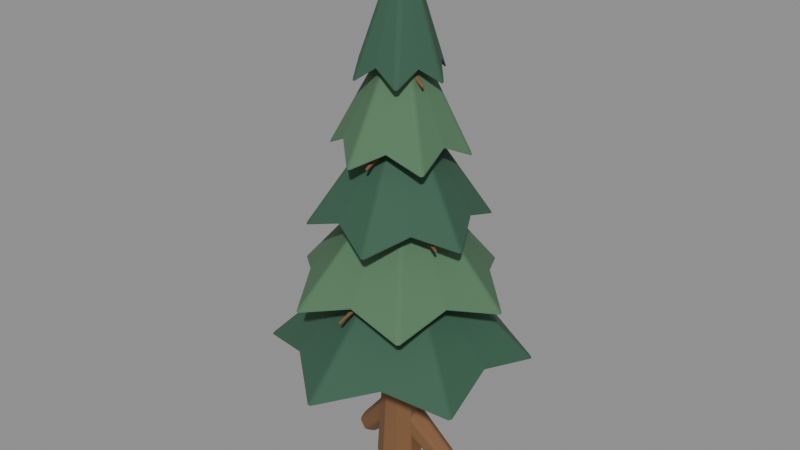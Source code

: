 # Source: pine_tree_sculpt.blend  (saved by Blender 5.2.44; exported with 4.5.12 LTS)
import bpy
from mathutils import Matrix  # noqa: F401  (used for matrix-valued properties, if any)

bpy.ops.wm.read_factory_settings(use_empty=True)
scene = bpy.context.scene
scene.name = 'Fort_World_pine_tree.001'

# ---- materials (node trees are filled in below, after node groups)
mat_fortart2_wood_006 = bpy.data.materials.new('FortArt2_wood.006')
mat_fortart2_wood_006.diffuse_color = (0.2159, 0.1046, 0.04374, 1.0)
mat_fortart2_pine_001 = bpy.data.materials.new('FortArt2_pine.001')
mat_fortart2_pine_001.diffuse_color = (0.03955, 0.1119, 0.06663, 1.0)
mat_fortart2_pine_light_001 = bpy.data.materials.new('FortArt2_pine_light.001')
mat_fortart2_pine_light_001.diffuse_color = (0.0865, 0.1878, 0.0999, 1.0)

# ---- material node trees
mat_fortart2_wood_006.use_nodes = True; mat_fortart2_wood_006.node_tree.nodes.clear()
_N = mat_fortart2_wood_006.node_tree.nodes; _L = mat_fortart2_wood_006.node_tree.links
n0 = _N.new('ShaderNodeBsdfPrincipled'); n0.name = 'Principled BSDF'; n0.location = (-200, 100)
n0.inputs[0].default_value = (0.2159, 0.1046, 0.04374, 1.0)
n0.inputs[1].default_value = 0.08
n0.inputs[2].default_value = 0.86
n0.inputs[10].default_value = 0.005
n1 = _N.new('ShaderNodeOutputMaterial'); n1.name = 'Material Output'; n1.location = (200, 100)
_L.new(n0.outputs[0], n1.inputs[0])
n1.is_active_output = True
mat_fortart2_pine_001.use_nodes = True; mat_fortart2_pine_001.node_tree.nodes.clear()
_N = mat_fortart2_pine_001.node_tree.nodes; _L = mat_fortart2_pine_001.node_tree.links
n0 = _N.new('ShaderNodeBsdfPrincipled'); n0.name = 'Principled BSDF'; n0.location = (-200, 100)
n0.inputs[0].default_value = (0.03955, 0.1119, 0.06663, 1.0)
n0.inputs[1].default_value = 0.08
n0.inputs[2].default_value = 0.86
n0.inputs[10].default_value = 0.005
n1 = _N.new('ShaderNodeOutputMaterial'); n1.name = 'Material Output'; n1.location = (200, 100)
_L.new(n0.outputs[0], n1.inputs[0])
n1.is_active_output = True
mat_fortart2_pine_light_001.use_nodes = True; mat_fortart2_pine_light_001.node_tree.nodes.clear()
_N = mat_fortart2_pine_light_001.node_tree.nodes; _L = mat_fortart2_pine_light_001.node_tree.links
n0 = _N.new('ShaderNodeBsdfPrincipled'); n0.name = 'Principled BSDF'; n0.location = (-200, 100)
n0.inputs[0].default_value = (0.0865, 0.1878, 0.0999, 1.0)
n0.inputs[1].default_value = 0.08
n0.inputs[2].default_value = 0.86
n0.inputs[10].default_value = 0.005
n1 = _N.new('ShaderNodeOutputMaterial'); n1.name = 'Material Output'; n1.location = (200, 100)
_L.new(n0.outputs[0], n1.inputs[0])
n1.is_active_output = True

# ---- meshes
me_cone_540 = bpy.data.meshes.new('Cone.540')
me_cone_540.from_pydata([(0.0, 0.23, -2.25), (0.0, 0.025, 2.25), (0.1478, 0.1762, -2.25), (0.01607, 0.01915, 2.25), (0.2265, 0.03994, -2.25), (0.02462, 0.004341, 2.25), (0.1992, -0.115, -2.25), (0.02165, -0.0125, 2.25), (0.07866, -0.2161, -2.25), (0.008551, -0.02349, 2.25), (-0.07866, -0.2161, -2.25), (-0.008551, -0.02349, 2.25), (-0.1992, -0.115, -2.25), (-0.02165, -0.0125, 2.25), (-0.2265, 0.03994, -2.25), (-0.02462, 0.004341, 2.25), (-0.1478, 0.1762, -2.25), (-0.01607, 0.01915, 2.25)], [], [(0, 1, 3, 2), (2, 3, 5, 4), (4, 5, 7, 6), (6, 7, 9, 8), (8, 9, 11, 10), (10, 11, 13, 12), (12, 13, 15, 14), (3, 1, 17, 15, 13, 11, 9, 7, 5), (14, 15, 17, 16), (16, 17, 1, 0), (0, 2, 4, 6, 8, 10, 12, 14, 16)])
_uv = me_cone_540.uv_layers.new(name='UVMap')
_uv.uv.foreach_set('vector', [1.0, 0.5, 1.0, 1.0, 0.8889, 1.0, 0.8889, 0.5, 0.8889, 0.5, 0.8889, 1.0, 0.7778, 1.0, 0.7778, 0.5, 0.7778, 0.5, 0.7778, 1.0, 0.6667, 1.0, 0.6667, 0.5, 0.6667, 0.5, 0.6667, 1.0, 0.5556, 1.0, 0.5556, 0.5, 0.5556, 0.5, 0.5556, 1.0, 0.4444, 1.0, 0.4444, 0.5, 0.4444, 0.5, 0.4444, 1.0, 0.3333, 1.0, 0.3333, 0.5, 0.3333, 0.5, 0.3333, 1.0, 0.2222, 1.0, 0.2222, 0.5, 0.4043, 0.4339, 0.25, 0.49, 0.09573, 0.4339, 0.01365, 0.2917, 0.04215, 0.13, 0.1679, 0.02447, 0.3321, 0.02447, 0.4578, 0.13, 0.4864, 0.2917, 0.2222, 0.5, 0.2222, 1.0, 0.1111, 1.0, 0.1111, 0.5, 0.1111, 0.5, 0.1111, 1.0, 4.47e-08, 1.0, 4.47e-08, 0.5, 0.75, 0.49, 0.9043, 0.4339, 0.9864, 0.2917, 0.9578, 0.13, 0.8321, 0.02447, 0.6679, 0.02447, 0.5422, 0.13, 0.5136, 0.2917, 0.5957, 0.4339])
me_cone_540.materials.append(mat_fortart2_wood_006)
me_cone_540.update()
me_cone_541 = bpy.data.meshes.new('Cone.541')
me_cone_541.from_pydata([(0.0, 0.12, -0.3912), (0.0, 0.16, 0.3912), (0.1039, 0.06, -0.3912), (0.1386, 0.08, 0.3912), (0.1039, -0.06, -0.3912), (0.1386, -0.08, 0.3912), (0.0, -0.12, -0.3912), (0.0, -0.16, 0.3912), (-0.1039, -0.06, -0.3912), (-0.1386, -0.08, 0.3912), (-0.1039, 0.06, -0.3912), (-0.1386, 0.08, 0.3912)], [], [(0, 1, 3, 2), (2, 3, 5, 4), (4, 5, 7, 6), (6, 7, 9, 8), (3, 1, 11, 9, 7, 5), (8, 9, 11, 10), (10, 11, 1, 0), (0, 2, 4, 6, 8, 10)])
_uv = me_cone_541.uv_layers.new(name='UVMap')
_uv.uv.foreach_set('vector', [1.0, 0.5, 1.0, 1.0, 0.8333, 1.0, 0.8333, 0.5, 0.8333, 0.5, 0.8333, 1.0, 0.6667, 1.0, 0.6667, 0.5, 0.6667, 0.5, 0.6667, 1.0, 0.5, 1.0, 0.5, 0.5, 0.5, 0.5, 0.5, 1.0, 0.3333, 1.0, 0.3333, 0.5, 0.4578, 0.37, 0.25, 0.49, 0.04215, 0.37, 0.04215, 0.13, 0.25, 0.01, 0.4578, 0.13, 0.3333, 0.5, 0.3333, 1.0, 0.1667, 1.0, 0.1667, 0.5, 0.1667, 0.5, 0.1667, 1.0, -8.941e-08, 1.0, -8.941e-08, 0.5, 0.75, 0.49, 0.9578, 0.37, 0.9578, 0.13, 0.75, 0.01, 0.5422, 0.13, 0.5422, 0.37])
me_cone_541.materials.append(mat_fortart2_wood_006)
me_cone_541.update()
me_cone_542 = bpy.data.meshes.new('Cone.542')
me_cone_542.from_pydata([(0.0, 0.12, -0.3912), (0.0, 0.16, 0.3912), (0.1039, 0.06, -0.3912), (0.1386, 0.08, 0.3912), (0.1039, -0.06, -0.3912), (0.1386, -0.08, 0.3912), (0.0, -0.12, -0.3912), (0.0, -0.16, 0.3912), (-0.1039, -0.06, -0.3912), (-0.1386, -0.08, 0.3912), (-0.1039, 0.06, -0.3912), (-0.1386, 0.08, 0.3912)], [], [(0, 1, 3, 2), (2, 3, 5, 4), (4, 5, 7, 6), (6, 7, 9, 8), (3, 1, 11, 9, 7, 5), (8, 9, 11, 10), (10, 11, 1, 0), (0, 2, 4, 6, 8, 10)])
_uv = me_cone_542.uv_layers.new(name='UVMap')
_uv.uv.foreach_set('vector', [1.0, 0.5, 1.0, 1.0, 0.8333, 1.0, 0.8333, 0.5, 0.8333, 0.5, 0.8333, 1.0, 0.6667, 1.0, 0.6667, 0.5, 0.6667, 0.5, 0.6667, 1.0, 0.5, 1.0, 0.5, 0.5, 0.5, 0.5, 0.5, 1.0, 0.3333, 1.0, 0.3333, 0.5, 0.4578, 0.37, 0.25, 0.49, 0.04215, 0.37, 0.04215, 0.13, 0.25, 0.01, 0.4578, 0.13, 0.3333, 0.5, 0.3333, 1.0, 0.1667, 1.0, 0.1667, 0.5, 0.1667, 0.5, 0.1667, 1.0, -8.941e-08, 1.0, -8.941e-08, 0.5, 0.75, 0.49, 0.9578, 0.37, 0.9578, 0.13, 0.75, 0.01, 0.5422, 0.13, 0.5422, 0.37])
me_cone_542.materials.append(mat_fortart2_wood_006)
me_cone_542.update()
me_needlebough_015 = bpy.data.meshes.new('NeedleBough.015')
me_needlebough_015.from_pydata([(0.0, 1.3, 1.25), (0.507, 0.8781, 1.41), (1.126, 0.65, 1.25), (1.014, 6.209e-17, 1.41), (1.126, -0.65, 1.25), (0.507, -0.8781, 1.41), (1.592e-16, -1.3, 1.25), (-0.507, -0.8781, 1.41), (-1.126, -0.65, 1.25), (-1.014, -1.863e-16, 1.41), (-1.126, 0.65, 1.25), (-0.507, 0.8781, 1.41), (0.04, 0.0, 2.55)], [], [(12, 1, 0), (12, 2, 1), (12, 3, 2), (12, 4, 3), (12, 5, 4), (12, 6, 5), (12, 7, 6), (12, 8, 7), (12, 9, 8), (12, 10, 9), (12, 11, 10), (12, 0, 11), (0, 1, 2, 3, 4, 5, 6, 7, 8, 9, 10, 11)])
me_needlebough_015.materials.append(mat_fortart2_pine_001)
me_needlebough_015.update()
me_cone_543 = bpy.data.meshes.new('Cone.543')
me_cone_543.from_pydata([(0.0, 0.055, -0.5405), (0.0, 0.015, 0.5405), (0.05231, 0.017, -0.5405), (0.01427, 0.004635, 0.5405), (0.03233, -0.0445, -0.5405), (0.008817, -0.01214, 0.5405), (-0.03233, -0.0445, -0.5405), (-0.008817, -0.01214, 0.5405), (-0.05231, 0.017, -0.5405), (-0.01427, 0.004635, 0.5405)], [], [(0, 1, 3, 2), (2, 3, 5, 4), (4, 5, 7, 6), (3, 1, 9, 7, 5), (6, 7, 9, 8), (8, 9, 1, 0), (0, 2, 4, 6, 8)])
_uv = me_cone_543.uv_layers.new(name='UVMap')
_uv.uv.foreach_set('vector', [1.0, 0.5, 1.0, 1.0, 0.8, 1.0, 0.8, 0.5, 0.8, 0.5, 0.8, 1.0, 0.6, 1.0, 0.6, 0.5, 0.6, 0.5, 0.6, 1.0, 0.4, 1.0, 0.4, 0.5, 0.4783, 0.3242, 0.25, 0.49, 0.02175, 0.3242, 0.1089, 0.05584, 0.3911, 0.05584, 0.4, 0.5, 0.4, 1.0, 0.2, 1.0, 0.2, 0.5, 0.2, 0.5, 0.2, 1.0, 2.98e-08, 1.0, 2.98e-08, 0.5, 0.75, 0.49, 0.9783, 0.3242, 0.8911, 0.05584, 0.6089, 0.05584, 0.5217, 0.3242])
me_cone_543.materials.append(mat_fortart2_wood_006)
me_cone_543.update()
me_cone_544 = bpy.data.meshes.new('Cone.544')
me_cone_544.from_pydata([(0.0, 0.055, -0.5405), (0.0, 0.015, 0.5405), (0.05231, 0.017, -0.5405), (0.01427, 0.004635, 0.5405), (0.03233, -0.0445, -0.5405), (0.008817, -0.01214, 0.5405), (-0.03233, -0.0445, -0.5405), (-0.008817, -0.01214, 0.5405), (-0.05231, 0.017, -0.5405), (-0.01427, 0.004635, 0.5405)], [], [(0, 1, 3, 2), (2, 3, 5, 4), (4, 5, 7, 6), (3, 1, 9, 7, 5), (6, 7, 9, 8), (8, 9, 1, 0), (0, 2, 4, 6, 8)])
_uv = me_cone_544.uv_layers.new(name='UVMap')
_uv.uv.foreach_set('vector', [1.0, 0.5, 1.0, 1.0, 0.8, 1.0, 0.8, 0.5, 0.8, 0.5, 0.8, 1.0, 0.6, 1.0, 0.6, 0.5, 0.6, 0.5, 0.6, 1.0, 0.4, 1.0, 0.4, 0.5, 0.4783, 0.3242, 0.25, 0.49, 0.02175, 0.3242, 0.1089, 0.05584, 0.3911, 0.05584, 0.4, 0.5, 0.4, 1.0, 0.2, 1.0, 0.2, 0.5, 0.2, 0.5, 0.2, 1.0, 2.98e-08, 1.0, 2.98e-08, 0.5, 0.75, 0.49, 0.9783, 0.3242, 0.8911, 0.05584, 0.6089, 0.05584, 0.5217, 0.3242])
me_cone_544.materials.append(mat_fortart2_wood_006)
me_cone_544.update()
me_cone_545 = bpy.data.meshes.new('Cone.545')
me_cone_545.from_pydata([(0.0, 0.055, -0.5405), (0.0, 0.015, 0.5405), (0.05231, 0.017, -0.5405), (0.01427, 0.004635, 0.5405), (0.03233, -0.0445, -0.5405), (0.008817, -0.01214, 0.5405), (-0.03233, -0.0445, -0.5405), (-0.008817, -0.01214, 0.5405), (-0.05231, 0.017, -0.5405), (-0.01427, 0.004635, 0.5405)], [], [(0, 1, 3, 2), (2, 3, 5, 4), (4, 5, 7, 6), (3, 1, 9, 7, 5), (6, 7, 9, 8), (8, 9, 1, 0), (0, 2, 4, 6, 8)])
_uv = me_cone_545.uv_layers.new(name='UVMap')
_uv.uv.foreach_set('vector', [1.0, 0.5, 1.0, 1.0, 0.8, 1.0, 0.8, 0.5, 0.8, 0.5, 0.8, 1.0, 0.6, 1.0, 0.6, 0.5, 0.6, 0.5, 0.6, 1.0, 0.4, 1.0, 0.4, 0.5, 0.4783, 0.3242, 0.25, 0.49, 0.02175, 0.3242, 0.1089, 0.05584, 0.3911, 0.05584, 0.4, 0.5, 0.4, 1.0, 0.2, 1.0, 0.2, 0.5, 0.2, 0.5, 0.2, 1.0, 2.98e-08, 1.0, 2.98e-08, 0.5, 0.75, 0.49, 0.9783, 0.3242, 0.8911, 0.05584, 0.6089, 0.05584, 0.5217, 0.3242])
me_cone_545.materials.append(mat_fortart2_wood_006)
me_cone_545.update()
me_needlebough_016 = bpy.data.meshes.new('NeedleBough.016')
me_needlebough_016.from_pydata([(0.3942, 1.016, 1.94), (0.6626, 0.5327, 2.1), (1.077, 0.1668, 1.94), (0.7927, -0.3074, 2.1), (0.683, -0.8495, 1.94), (0.1301, -0.8402, 2.1), (-0.3942, -1.016, 1.94), (-0.6626, -0.5327, 2.1), (-1.077, -0.1668, 1.94), (-0.7927, 0.3074, 2.1), (-0.683, 0.8495, 1.94), (-0.1301, 0.8402, 2.1), (0.04, 0.0, 3.24)], [], [(12, 1, 0), (12, 2, 1), (12, 3, 2), (12, 4, 3), (12, 5, 4), (12, 6, 5), (12, 7, 6), (12, 8, 7), (12, 9, 8), (12, 10, 9), (12, 11, 10), (12, 0, 11), (0, 1, 2, 3, 4, 5, 6, 7, 8, 9, 10, 11)])
me_needlebough_016.materials.append(mat_fortart2_pine_light_001)
me_needlebough_016.update()
me_cone_546 = bpy.data.meshes.new('Cone.546')
me_cone_546.from_pydata([(0.0, 0.055, -0.4559), (0.0, 0.015, 0.4559), (0.05231, 0.017, -0.4559), (0.01427, 0.004635, 0.4559), (0.03233, -0.0445, -0.4559), (0.008817, -0.01214, 0.4559), (-0.03233, -0.0445, -0.4559), (-0.008817, -0.01214, 0.4559), (-0.05231, 0.017, -0.4559), (-0.01427, 0.004635, 0.4559)], [], [(0, 1, 3, 2), (2, 3, 5, 4), (4, 5, 7, 6), (3, 1, 9, 7, 5), (6, 7, 9, 8), (8, 9, 1, 0), (0, 2, 4, 6, 8)])
_uv = me_cone_546.uv_layers.new(name='UVMap')
_uv.uv.foreach_set('vector', [1.0, 0.5, 1.0, 1.0, 0.8, 1.0, 0.8, 0.5, 0.8, 0.5, 0.8, 1.0, 0.6, 1.0, 0.6, 0.5, 0.6, 0.5, 0.6, 1.0, 0.4, 1.0, 0.4, 0.5, 0.4783, 0.3242, 0.25, 0.49, 0.02175, 0.3242, 0.1089, 0.05584, 0.3911, 0.05584, 0.4, 0.5, 0.4, 1.0, 0.2, 1.0, 0.2, 0.5, 0.2, 0.5, 0.2, 1.0, 2.98e-08, 1.0, 2.98e-08, 0.5, 0.75, 0.49, 0.9783, 0.3242, 0.8911, 0.05584, 0.6089, 0.05584, 0.5217, 0.3242])
me_cone_546.materials.append(mat_fortart2_wood_006)
me_cone_546.update()
me_cone_547 = bpy.data.meshes.new('Cone.547')
me_cone_547.from_pydata([(0.0, 0.055, -0.4559), (0.0, 0.015, 0.4559), (0.05231, 0.017, -0.4559), (0.01427, 0.004635, 0.4559), (0.03233, -0.0445, -0.4559), (0.008817, -0.01214, 0.4559), (-0.03233, -0.0445, -0.4559), (-0.008817, -0.01214, 0.4559), (-0.05231, 0.017, -0.4559), (-0.01427, 0.004635, 0.4559)], [], [(0, 1, 3, 2), (2, 3, 5, 4), (4, 5, 7, 6), (3, 1, 9, 7, 5), (6, 7, 9, 8), (8, 9, 1, 0), (0, 2, 4, 6, 8)])
_uv = me_cone_547.uv_layers.new(name='UVMap')
_uv.uv.foreach_set('vector', [1.0, 0.5, 1.0, 1.0, 0.8, 1.0, 0.8, 0.5, 0.8, 0.5, 0.8, 1.0, 0.6, 1.0, 0.6, 0.5, 0.6, 0.5, 0.6, 1.0, 0.4, 1.0, 0.4, 0.5, 0.4783, 0.3242, 0.25, 0.49, 0.02175, 0.3242, 0.1089, 0.05584, 0.3911, 0.05584, 0.4, 0.5, 0.4, 1.0, 0.2, 1.0, 0.2, 0.5, 0.2, 0.5, 0.2, 1.0, 2.98e-08, 1.0, 2.98e-08, 0.5, 0.75, 0.49, 0.9783, 0.3242, 0.8911, 0.05584, 0.6089, 0.05584, 0.5217, 0.3242])
me_cone_547.materials.append(mat_fortart2_wood_006)
me_cone_547.update()
me_cone_548 = bpy.data.meshes.new('Cone.548')
me_cone_548.from_pydata([(0.0, 0.055, -0.4559), (0.0, 0.015, 0.4559), (0.05231, 0.017, -0.4559), (0.01427, 0.004635, 0.4559), (0.03233, -0.0445, -0.4559), (0.008817, -0.01214, 0.4559), (-0.03233, -0.0445, -0.4559), (-0.008817, -0.01214, 0.4559), (-0.05231, 0.017, -0.4559), (-0.01427, 0.004635, 0.4559)], [], [(0, 1, 3, 2), (2, 3, 5, 4), (4, 5, 7, 6), (3, 1, 9, 7, 5), (6, 7, 9, 8), (8, 9, 1, 0), (0, 2, 4, 6, 8)])
_uv = me_cone_548.uv_layers.new(name='UVMap')
_uv.uv.foreach_set('vector', [1.0, 0.5, 1.0, 1.0, 0.8, 1.0, 0.8, 0.5, 0.8, 0.5, 0.8, 1.0, 0.6, 1.0, 0.6, 0.5, 0.6, 0.5, 0.6, 1.0, 0.4, 1.0, 0.4, 0.5, 0.4783, 0.3242, 0.25, 0.49, 0.02175, 0.3242, 0.1089, 0.05584, 0.3911, 0.05584, 0.4, 0.5, 0.4, 1.0, 0.2, 1.0, 0.2, 0.5, 0.2, 0.5, 0.2, 1.0, 2.98e-08, 1.0, 2.98e-08, 0.5, 0.75, 0.49, 0.9783, 0.3242, 0.8911, 0.05584, 0.6089, 0.05584, 0.5217, 0.3242])
me_cone_548.materials.append(mat_fortart2_wood_006)
me_cone_548.update()
me_needlebough_017 = bpy.data.meshes.new('NeedleBough.017')
me_needlebough_017.from_pydata([(0.5934, 0.6499, 2.63), (0.6543, 0.2076, 2.79), (0.8595, -0.189, 2.63), (0.5069, -0.4628, 2.79), (0.2661, -0.8388, 2.63), (-0.1474, -0.6704, 2.79), (-0.5934, -0.6499, 2.63), (-0.6543, -0.2076, 2.79), (-0.8595, 0.189, 2.63), (-0.5069, 0.4628, 2.79), (-0.2661, 0.8388, 2.63), (0.1474, 0.6704, 2.79), (0.04, 0.0, 3.93)], [], [(12, 1, 0), (12, 2, 1), (12, 3, 2), (12, 4, 3), (12, 5, 4), (12, 6, 5), (12, 7, 6), (12, 8, 7), (12, 9, 8), (12, 10, 9), (12, 11, 10), (12, 0, 11), (0, 1, 2, 3, 4, 5, 6, 7, 8, 9, 10, 11)])
me_needlebough_017.materials.append(mat_fortart2_pine_001)
me_needlebough_017.update()
me_cone_549 = bpy.data.meshes.new('Cone.549')
me_cone_549.from_pydata([(0.0, 0.055, -0.3719), (0.0, 0.015, 0.3719), (0.05231, 0.017, -0.3719), (0.01427, 0.004635, 0.3719), (0.03233, -0.0445, -0.3719), (0.008817, -0.01214, 0.3719), (-0.03233, -0.0445, -0.3719), (-0.008817, -0.01214, 0.3719), (-0.05231, 0.017, -0.3719), (-0.01427, 0.004635, 0.3719)], [], [(0, 1, 3, 2), (2, 3, 5, 4), (4, 5, 7, 6), (3, 1, 9, 7, 5), (6, 7, 9, 8), (8, 9, 1, 0), (0, 2, 4, 6, 8)])
_uv = me_cone_549.uv_layers.new(name='UVMap')
_uv.uv.foreach_set('vector', [1.0, 0.5, 1.0, 1.0, 0.8, 1.0, 0.8, 0.5, 0.8, 0.5, 0.8, 1.0, 0.6, 1.0, 0.6, 0.5, 0.6, 0.5, 0.6, 1.0, 0.4, 1.0, 0.4, 0.5, 0.4783, 0.3242, 0.25, 0.49, 0.02175, 0.3242, 0.1089, 0.05584, 0.3911, 0.05584, 0.4, 0.5, 0.4, 1.0, 0.2, 1.0, 0.2, 0.5, 0.2, 0.5, 0.2, 1.0, 2.98e-08, 1.0, 2.98e-08, 0.5, 0.75, 0.49, 0.9783, 0.3242, 0.8911, 0.05584, 0.6089, 0.05584, 0.5217, 0.3242])
me_cone_549.materials.append(mat_fortart2_wood_006)
me_cone_549.update()
me_cone_550 = bpy.data.meshes.new('Cone.550')
me_cone_550.from_pydata([(0.0, 0.055, -0.3719), (0.0, 0.015, 0.3719), (0.05231, 0.017, -0.3719), (0.01427, 0.004635, 0.3719), (0.03233, -0.0445, -0.3719), (0.008817, -0.01214, 0.3719), (-0.03233, -0.0445, -0.3719), (-0.008817, -0.01214, 0.3719), (-0.05231, 0.017, -0.3719), (-0.01427, 0.004635, 0.3719)], [], [(0, 1, 3, 2), (2, 3, 5, 4), (4, 5, 7, 6), (3, 1, 9, 7, 5), (6, 7, 9, 8), (8, 9, 1, 0), (0, 2, 4, 6, 8)])
_uv = me_cone_550.uv_layers.new(name='UVMap')
_uv.uv.foreach_set('vector', [1.0, 0.5, 1.0, 1.0, 0.8, 1.0, 0.8, 0.5, 0.8, 0.5, 0.8, 1.0, 0.6, 1.0, 0.6, 0.5, 0.6, 0.5, 0.6, 1.0, 0.4, 1.0, 0.4, 0.5, 0.4783, 0.3242, 0.25, 0.49, 0.02175, 0.3242, 0.1089, 0.05584, 0.3911, 0.05584, 0.4, 0.5, 0.4, 1.0, 0.2, 1.0, 0.2, 0.5, 0.2, 0.5, 0.2, 1.0, 2.98e-08, 1.0, 2.98e-08, 0.5, 0.75, 0.49, 0.9783, 0.3242, 0.8911, 0.05584, 0.6089, 0.05584, 0.5217, 0.3242])
me_cone_550.materials.append(mat_fortart2_wood_006)
me_cone_550.update()
me_cone_551 = bpy.data.meshes.new('Cone.551')
me_cone_551.from_pydata([(0.0, 0.055, -0.3719), (0.0, 0.015, 0.3719), (0.05231, 0.017, -0.3719), (0.01427, 0.004635, 0.3719), (0.03233, -0.0445, -0.3719), (0.008817, -0.01214, 0.3719), (-0.03233, -0.0445, -0.3719), (-0.008817, -0.01214, 0.3719), (-0.05231, 0.017, -0.3719), (-0.01427, 0.004635, 0.3719)], [], [(0, 1, 3, 2), (2, 3, 5, 4), (4, 5, 7, 6), (3, 1, 9, 7, 5), (6, 7, 9, 8), (8, 9, 1, 0), (0, 2, 4, 6, 8)])
_uv = me_cone_551.uv_layers.new(name='UVMap')
_uv.uv.foreach_set('vector', [1.0, 0.5, 1.0, 1.0, 0.8, 1.0, 0.8, 0.5, 0.8, 0.5, 0.8, 1.0, 0.6, 1.0, 0.6, 0.5, 0.6, 0.5, 0.6, 1.0, 0.4, 1.0, 0.4, 0.5, 0.4783, 0.3242, 0.25, 0.49, 0.02175, 0.3242, 0.1089, 0.05584, 0.3911, 0.05584, 0.4, 0.5, 0.4, 1.0, 0.2, 1.0, 0.2, 0.5, 0.2, 0.5, 0.2, 1.0, 2.98e-08, 1.0, 2.98e-08, 0.5, 0.75, 0.49, 0.9783, 0.3242, 0.8911, 0.05584, 0.6089, 0.05584, 0.5217, 0.3242])
me_cone_551.materials.append(mat_fortart2_wood_006)
me_cone_551.update()
me_needlebough_018 = bpy.data.meshes.new('NeedleBough.018')
me_needlebough_018.from_pydata([(0.6001, 0.2979, 3.32), (0.5216, -0.0328, 3.48), (0.5581, -0.3708, 3.32), (0.2324, -0.4681, 3.48), (-0.04205, -0.6687, 3.32), (-0.2892, -0.4353, 3.48), (-0.6001, -0.2979, 3.32), (-0.5216, 0.0328, 3.48), (-0.5581, 0.3708, 3.32), (-0.2324, 0.4681, 3.48), (0.04205, 0.6687, 3.32), (0.2892, 0.4353, 3.48), (0.04, 0.0, 4.62)], [], [(12, 1, 0), (12, 2, 1), (12, 3, 2), (12, 4, 3), (12, 5, 4), (12, 6, 5), (12, 7, 6), (12, 8, 7), (12, 9, 8), (12, 10, 9), (12, 11, 10), (12, 0, 11), (0, 1, 2, 3, 4, 5, 6, 7, 8, 9, 10, 11)])
me_needlebough_018.materials.append(mat_fortart2_pine_light_001)
me_needlebough_018.update()
me_cone_552 = bpy.data.meshes.new('Cone.552')
me_cone_552.from_pydata([(0.0, 0.055, -0.2891), (0.0, 0.015, 0.2891), (0.05231, 0.017, -0.2891), (0.01427, 0.004635, 0.2891), (0.03233, -0.0445, -0.2891), (0.008817, -0.01214, 0.2891), (-0.03233, -0.0445, -0.2891), (-0.008817, -0.01214, 0.2891), (-0.05231, 0.017, -0.2891), (-0.01427, 0.004635, 0.2891)], [], [(0, 1, 3, 2), (2, 3, 5, 4), (4, 5, 7, 6), (3, 1, 9, 7, 5), (6, 7, 9, 8), (8, 9, 1, 0), (0, 2, 4, 6, 8)])
_uv = me_cone_552.uv_layers.new(name='UVMap')
_uv.uv.foreach_set('vector', [1.0, 0.5, 1.0, 1.0, 0.8, 1.0, 0.8, 0.5, 0.8, 0.5, 0.8, 1.0, 0.6, 1.0, 0.6, 0.5, 0.6, 0.5, 0.6, 1.0, 0.4, 1.0, 0.4, 0.5, 0.4783, 0.3242, 0.25, 0.49, 0.02175, 0.3242, 0.1089, 0.05584, 0.3911, 0.05584, 0.4, 0.5, 0.4, 1.0, 0.2, 1.0, 0.2, 0.5, 0.2, 0.5, 0.2, 1.0, 2.98e-08, 1.0, 2.98e-08, 0.5, 0.75, 0.49, 0.9783, 0.3242, 0.8911, 0.05584, 0.6089, 0.05584, 0.5217, 0.3242])
me_cone_552.materials.append(mat_fortart2_wood_006)
me_cone_552.update()
me_cone_553 = bpy.data.meshes.new('Cone.553')
me_cone_553.from_pydata([(0.0, 0.055, -0.2891), (0.0, 0.015, 0.2891), (0.05231, 0.017, -0.2891), (0.01427, 0.004635, 0.2891), (0.03233, -0.0445, -0.2891), (0.008817, -0.01214, 0.2891), (-0.03233, -0.0445, -0.2891), (-0.008817, -0.01214, 0.2891), (-0.05231, 0.017, -0.2891), (-0.01427, 0.004635, 0.2891)], [], [(0, 1, 3, 2), (2, 3, 5, 4), (4, 5, 7, 6), (3, 1, 9, 7, 5), (6, 7, 9, 8), (8, 9, 1, 0), (0, 2, 4, 6, 8)])
_uv = me_cone_553.uv_layers.new(name='UVMap')
_uv.uv.foreach_set('vector', [1.0, 0.5, 1.0, 1.0, 0.8, 1.0, 0.8, 0.5, 0.8, 0.5, 0.8, 1.0, 0.6, 1.0, 0.6, 0.5, 0.6, 0.5, 0.6, 1.0, 0.4, 1.0, 0.4, 0.5, 0.4783, 0.3242, 0.25, 0.49, 0.02175, 0.3242, 0.1089, 0.05584, 0.3911, 0.05584, 0.4, 0.5, 0.4, 1.0, 0.2, 1.0, 0.2, 0.5, 0.2, 0.5, 0.2, 1.0, 2.98e-08, 1.0, 2.98e-08, 0.5, 0.75, 0.49, 0.9783, 0.3242, 0.8911, 0.05584, 0.6089, 0.05584, 0.5217, 0.3242])
me_cone_553.materials.append(mat_fortart2_wood_006)
me_cone_553.update()
me_cone_554 = bpy.data.meshes.new('Cone.554')
me_cone_554.from_pydata([(0.0, 0.055, -0.2891), (0.0, 0.015, 0.2891), (0.05231, 0.017, -0.2891), (0.01427, 0.004635, 0.2891), (0.03233, -0.0445, -0.2891), (0.008817, -0.01214, 0.2891), (-0.03233, -0.0445, -0.2891), (-0.008817, -0.01214, 0.2891), (-0.05231, 0.017, -0.2891), (-0.01427, 0.004635, 0.2891)], [], [(0, 1, 3, 2), (2, 3, 5, 4), (4, 5, 7, 6), (3, 1, 9, 7, 5), (6, 7, 9, 8), (8, 9, 1, 0), (0, 2, 4, 6, 8)])
_uv = me_cone_554.uv_layers.new(name='UVMap')
_uv.uv.foreach_set('vector', [1.0, 0.5, 1.0, 1.0, 0.8, 1.0, 0.8, 0.5, 0.8, 0.5, 0.8, 1.0, 0.6, 1.0, 0.6, 0.5, 0.6, 0.5, 0.6, 1.0, 0.4, 1.0, 0.4, 0.5, 0.4783, 0.3242, 0.25, 0.49, 0.02175, 0.3242, 0.1089, 0.05584, 0.3911, 0.05584, 0.4, 0.5, 0.4, 1.0, 0.2, 1.0, 0.2, 0.5, 0.2, 0.5, 0.2, 1.0, 2.98e-08, 1.0, 2.98e-08, 0.5, 0.75, 0.49, 0.9783, 0.3242, 0.8911, 0.05584, 0.6089, 0.05584, 0.5217, 0.3242])
me_cone_554.materials.append(mat_fortart2_wood_006)
me_cone_554.update()
me_needlebough_019 = bpy.data.meshes.new('NeedleBough.019')
me_needlebough_019.from_pydata([(0.4581, 0.04171, 4.01), (0.3257, -0.1505, 4.17), (0.2652, -0.3759, 4.01), (0.03253, -0.3573, 4.17), (-0.1929, -0.4176, 4.01), (-0.2932, -0.2068, 4.17), (-0.4581, -0.04171, 4.01), (-0.3257, 0.1505, 4.17), (-0.2652, 0.3759, 4.01), (-0.03253, 0.3573, 4.17), (0.1929, 0.4176, 4.01), (0.2932, 0.2068, 4.17), (0.04, 0.0, 5.31)], [], [(12, 1, 0), (12, 2, 1), (12, 3, 2), (12, 4, 3), (12, 5, 4), (12, 6, 5), (12, 7, 6), (12, 8, 7), (12, 9, 8), (12, 10, 9), (12, 11, 10), (12, 0, 11), (0, 1, 2, 3, 4, 5, 6, 7, 8, 9, 10, 11)])
me_needlebough_019.materials.append(mat_fortart2_pine_001)
me_needlebough_019.update()
me_cone_555 = bpy.data.meshes.new('Cone.555')
me_cone_555.from_pydata([(0.0, 0.055, -0.209), (0.0, 0.015, 0.209), (0.05231, 0.017, -0.209), (0.01427, 0.004635, 0.209), (0.03233, -0.0445, -0.209), (0.008817, -0.01214, 0.209), (-0.03233, -0.0445, -0.209), (-0.008817, -0.01214, 0.209), (-0.05231, 0.017, -0.209), (-0.01427, 0.004635, 0.209)], [], [(0, 1, 3, 2), (2, 3, 5, 4), (4, 5, 7, 6), (3, 1, 9, 7, 5), (6, 7, 9, 8), (8, 9, 1, 0), (0, 2, 4, 6, 8)])
_uv = me_cone_555.uv_layers.new(name='UVMap')
_uv.uv.foreach_set('vector', [1.0, 0.5, 1.0, 1.0, 0.8, 1.0, 0.8, 0.5, 0.8, 0.5, 0.8, 1.0, 0.6, 1.0, 0.6, 0.5, 0.6, 0.5, 0.6, 1.0, 0.4, 1.0, 0.4, 0.5, 0.4783, 0.3242, 0.25, 0.49, 0.02175, 0.3242, 0.1089, 0.05584, 0.3911, 0.05584, 0.4, 0.5, 0.4, 1.0, 0.2, 1.0, 0.2, 0.5, 0.2, 0.5, 0.2, 1.0, 2.98e-08, 1.0, 2.98e-08, 0.5, 0.75, 0.49, 0.9783, 0.3242, 0.8911, 0.05584, 0.6089, 0.05584, 0.5217, 0.3242])
me_cone_555.materials.append(mat_fortart2_wood_006)
me_cone_555.update()
me_cone_556 = bpy.data.meshes.new('Cone.556')
me_cone_556.from_pydata([(0.0, 0.055, -0.209), (0.0, 0.015, 0.209), (0.05231, 0.017, -0.209), (0.01427, 0.004635, 0.209), (0.03233, -0.0445, -0.209), (0.008817, -0.01214, 0.209), (-0.03233, -0.0445, -0.209), (-0.008817, -0.01214, 0.209), (-0.05231, 0.017, -0.209), (-0.01427, 0.004635, 0.209)], [], [(0, 1, 3, 2), (2, 3, 5, 4), (4, 5, 7, 6), (3, 1, 9, 7, 5), (6, 7, 9, 8), (8, 9, 1, 0), (0, 2, 4, 6, 8)])
_uv = me_cone_556.uv_layers.new(name='UVMap')
_uv.uv.foreach_set('vector', [1.0, 0.5, 1.0, 1.0, 0.8, 1.0, 0.8, 0.5, 0.8, 0.5, 0.8, 1.0, 0.6, 1.0, 0.6, 0.5, 0.6, 0.5, 0.6, 1.0, 0.4, 1.0, 0.4, 0.5, 0.4783, 0.3242, 0.25, 0.49, 0.02175, 0.3242, 0.1089, 0.05584, 0.3911, 0.05584, 0.4, 0.5, 0.4, 1.0, 0.2, 1.0, 0.2, 0.5, 0.2, 0.5, 0.2, 1.0, 2.98e-08, 1.0, 2.98e-08, 0.5, 0.75, 0.49, 0.9783, 0.3242, 0.8911, 0.05584, 0.6089, 0.05584, 0.5217, 0.3242])
me_cone_556.materials.append(mat_fortart2_wood_006)
me_cone_556.update()
me_cone_557 = bpy.data.meshes.new('Cone.557')
me_cone_557.from_pydata([(0.0, 0.055, -0.209), (0.0, 0.015, 0.209), (0.05231, 0.017, -0.209), (0.01427, 0.004635, 0.209), (0.03233, -0.0445, -0.209), (0.008817, -0.01214, 0.209), (-0.03233, -0.0445, -0.209), (-0.008817, -0.01214, 0.209), (-0.05231, 0.017, -0.209), (-0.01427, 0.004635, 0.209)], [], [(0, 1, 3, 2), (2, 3, 5, 4), (4, 5, 7, 6), (3, 1, 9, 7, 5), (6, 7, 9, 8), (8, 9, 1, 0), (0, 2, 4, 6, 8)])
_uv = me_cone_557.uv_layers.new(name='UVMap')
_uv.uv.foreach_set('vector', [1.0, 0.5, 1.0, 1.0, 0.8, 1.0, 0.8, 0.5, 0.8, 0.5, 0.8, 1.0, 0.6, 1.0, 0.6, 0.5, 0.6, 0.5, 0.6, 1.0, 0.4, 1.0, 0.4, 0.5, 0.4783, 0.3242, 0.25, 0.49, 0.02175, 0.3242, 0.1089, 0.05584, 0.3911, 0.05584, 0.4, 0.5, 0.4, 1.0, 0.2, 1.0, 0.2, 0.5, 0.2, 0.5, 0.2, 1.0, 2.98e-08, 1.0, 2.98e-08, 0.5, 0.75, 0.49, 0.9783, 0.3242, 0.8911, 0.05584, 0.6089, 0.05584, 0.5217, 0.3242])
me_cone_557.materials.append(mat_fortart2_wood_006)
me_cone_557.update()

# ---- objects
ob_pine_tree_001 = bpy.data.objects.new('pine_tree.001', None)
ob_pinetrunk_001 = bpy.data.objects.new('PineTrunk.001', me_cone_540)
ob_rootflare = bpy.data.objects.new('RootFlare', me_cone_541)
ob_rootflare_001 = bpy.data.objects.new('RootFlare.001', me_cone_542)
ob_needlebough_002 = bpy.data.objects.new('NeedleBough.002', me_needlebough_015)
ob_baretwig = bpy.data.objects.new('BareTwig', me_cone_543)
ob_baretwig_001 = bpy.data.objects.new('BareTwig.001', me_cone_544)
ob_baretwig_002 = bpy.data.objects.new('BareTwig.002', me_cone_545)
ob_needlebough_003 = bpy.data.objects.new('NeedleBough.003', me_needlebough_016)
ob_baretwig_003 = bpy.data.objects.new('BareTwig.003', me_cone_546)
ob_baretwig_004 = bpy.data.objects.new('BareTwig.004', me_cone_547)
ob_baretwig_005 = bpy.data.objects.new('BareTwig.005', me_cone_548)
ob_needlebough_004 = bpy.data.objects.new('NeedleBough.004', me_needlebough_017)
ob_baretwig_006 = bpy.data.objects.new('BareTwig.006', me_cone_549)
ob_baretwig_007 = bpy.data.objects.new('BareTwig.007', me_cone_550)
ob_baretwig_008 = bpy.data.objects.new('BareTwig.008', me_cone_551)
ob_needlebough_005 = bpy.data.objects.new('NeedleBough.005', me_needlebough_018)
ob_baretwig_009 = bpy.data.objects.new('BareTwig.009', me_cone_552)
ob_baretwig_010 = bpy.data.objects.new('BareTwig.010', me_cone_553)
ob_baretwig_011 = bpy.data.objects.new('BareTwig.011', me_cone_554)
ob_needlebough_006 = bpy.data.objects.new('NeedleBough.006', me_needlebough_019)
ob_baretwig_012 = bpy.data.objects.new('BareTwig.012', me_cone_555)
ob_baretwig_013 = bpy.data.objects.new('BareTwig.013', me_cone_556)
ob_baretwig_014 = bpy.data.objects.new('BareTwig.014', me_cone_557)

# ---- transforms, parenting, visibility, modifiers, constraints
ob_pine_tree_001.location = (0.0, 0.0, 0.0)
ob_pinetrunk_001.parent = ob_pine_tree_001
ob_pinetrunk_001.location = (0.04, 0.0, 2.25)
ob_pinetrunk_001.rotation_euler = (0.01778, -1.967e-06, 1.571)
_m = ob_pinetrunk_001.modifiers.new('Hand softened edges', 'BEVEL')
_m.width = 0.025
_m.width_pct = 0.025
_m.segments = 2
_m.angle_limit = 0.6109
ob_rootflare.parent = ob_pine_tree_001
ob_rootflare.location = (-0.26, 0.065, 0.315)
ob_rootflare.rotation_euler = (0.7547, -3.909e-08, 1.326)
_m = ob_rootflare.modifiers.new('Hand softened edges', 'BEVEL')
_m.width = 0.025
_m.width_pct = 0.025
_m.segments = 2
_m.angle_limit = 0.6109
ob_rootflare_001.parent = ob_pine_tree_001
ob_rootflare_001.location = (0.26, 0.065, 0.315)
ob_rootflare_001.rotation_euler = (0.7547, 3.909e-08, -1.326)
_m = ob_rootflare_001.modifiers.new('Hand softened edges', 'BEVEL')
_m.width = 0.025
_m.width_pct = 0.025
_m.segments = 2
_m.angle_limit = 0.6109
ob_needlebough_002.parent = ob_pine_tree_001
ob_needlebough_002.location = (0.0, 0.0, 0.0)
_m = ob_needlebough_002.modifiers.new('Hand softened edges', 'BEVEL')
_m.width = 0.025
_m.width_pct = 0.025
_m.segments = 2
_m.angle_limit = 0.6109
ob_baretwig.parent = ob_pine_tree_001
ob_baretwig.location = (0.0, 0.533, 1.36)
ob_baretwig.rotation_euler = (-1.404, -3.142, -1.456e-08)
_m = ob_baretwig.modifiers.new('Hand softened edges', 'BEVEL')
_m.width = 0.025
_m.width_pct = 0.025
_m.segments = 2
_m.angle_limit = 0.6109
ob_baretwig_001.parent = ob_pine_tree_001
ob_baretwig_001.location = (0.4616, -0.2665, 1.36)
ob_baretwig_001.rotation_euler = (1.738, 2.864e-09, 1.047)
_m = ob_baretwig_001.modifiers.new('Hand softened edges', 'BEVEL')
_m.width = 0.025
_m.width_pct = 0.025
_m.segments = 2
_m.angle_limit = 0.6109
ob_baretwig_002.parent = ob_pine_tree_001
ob_baretwig_002.location = (-0.4616, -0.2665, 1.36)
ob_baretwig_002.rotation_euler = (1.738, -2.864e-09, -1.047)
_m = ob_baretwig_002.modifiers.new('Hand softened edges', 'BEVEL')
_m.width = 0.025
_m.width_pct = 0.025
_m.segments = 2
_m.angle_limit = 0.6109
ob_needlebough_003.parent = ob_pine_tree_001
ob_needlebough_003.location = (0.0, 0.0, 0.0)
_m = ob_needlebough_003.modifiers.new('Hand softened edges', 'BEVEL')
_m.width = 0.025
_m.width_pct = 0.025
_m.segments = 2
_m.angle_limit = 0.6109
ob_baretwig_003.parent = ob_pine_tree_001
ob_baretwig_003.location = (0.3761, 0.2415, 2.05)
ob_baretwig_003.rotation_euler = (1.77, -2.165e-07, 2.142)
_m = ob_baretwig_003.modifiers.new('Hand softened edges', 'BEVEL')
_m.width = 0.025
_m.width_pct = 0.025
_m.segments = 2
_m.angle_limit = 0.6109
ob_baretwig_004.parent = ob_pine_tree_001
ob_baretwig_004.location = (0.02108, -0.4464, 2.05)
ob_baretwig_004.rotation_euler = (1.77, 2.546e-09, 0.0472)
_m = ob_baretwig_004.modifiers.new('Hand softened edges', 'BEVEL')
_m.width = 0.025
_m.width_pct = 0.025
_m.segments = 2
_m.angle_limit = 0.6109
ob_baretwig_005.parent = ob_pine_tree_001
ob_baretwig_005.location = (-0.3971, 0.2049, 2.05)
ob_baretwig_005.rotation_euler = (1.77, 7.909e-08, -2.047)
_m = ob_baretwig_005.modifiers.new('Hand softened edges', 'BEVEL')
_m.width = 0.025
_m.width_pct = 0.025
_m.segments = 2
_m.angle_limit = 0.6109
ob_needlebough_004.parent = ob_pine_tree_001
ob_needlebough_004.location = (0.0, 0.0, 0.0)
_m = ob_needlebough_004.modifiers.new('Hand softened edges', 'BEVEL')
_m.width = 0.025
_m.width_pct = 0.025
_m.segments = 2
_m.angle_limit = 0.6109
ob_baretwig_006.parent = ob_pine_tree_001
ob_baretwig_006.location = (0.3281, -0.1501, 2.74)
ob_baretwig_006.rotation_euler = (1.815, 1.853e-07, 1.142)
_m = ob_baretwig_006.modifiers.new('Hand softened edges', 'BEVEL')
_m.width = 0.025
_m.width_pct = 0.025
_m.segments = 2
_m.angle_limit = 0.6109
ob_baretwig_007.parent = ob_pine_tree_001
ob_baretwig_007.location = (-0.2941, -0.209, 2.74)
ob_baretwig_007.rotation_euler = (1.815, 1.737e-08, -0.9528)
_m = ob_baretwig_007.modifiers.new('Hand softened edges', 'BEVEL')
_m.width = 0.025
_m.width_pct = 0.025
_m.segments = 2
_m.angle_limit = 0.6109
ob_baretwig_008.parent = ob_pine_tree_001
ob_baretwig_008.location = (-0.03401, 0.3592, 2.74)
ob_baretwig_008.rotation_euler = (-1.326, 3.142, 0.0944)
_m = ob_baretwig_008.modifiers.new('Hand softened edges', 'BEVEL')
_m.width = 0.025
_m.width_pct = 0.025
_m.segments = 2
_m.angle_limit = 0.6109
ob_needlebough_005.parent = ob_pine_tree_001
ob_needlebough_005.location = (0.0, 0.0, 0.0)
_m = ob_needlebough_005.modifiers.new('Hand softened edges', 'BEVEL')
_m.width = 0.025
_m.width_pct = 0.025
_m.segments = 2
_m.angle_limit = 0.6109
ob_baretwig_009.parent = ob_pine_tree_001
ob_baretwig_009.location = (0.03877, -0.272, 3.43)
ob_baretwig_009.rotation_euler = (1.887, 1.531e-08, 0.1416)
_m = ob_baretwig_009.modifiers.new('Hand softened edges', 'BEVEL')
_m.width = 0.025
_m.width_pct = 0.025
_m.segments = 2
_m.angle_limit = 0.6109
ob_baretwig_010.parent = ob_pine_tree_001
ob_baretwig_010.location = (-0.2549, 0.1024, 3.43)
ob_baretwig_010.rotation_euler = (1.887, -7.249e-08, -1.953)
_m = ob_baretwig_010.modifiers.new('Hand softened edges', 'BEVEL')
_m.width = 0.025
_m.width_pct = 0.025
_m.segments = 2
_m.angle_limit = 0.6109
ob_baretwig_011.parent = ob_pine_tree_001
ob_baretwig_011.location = (0.2161, 0.1695, 3.43)
ob_baretwig_011.rotation_euler = (1.887, -1.171e-07, 2.236)
_m = ob_baretwig_011.modifiers.new('Hand softened edges', 'BEVEL')
_m.width = 0.025
_m.width_pct = 0.025
_m.segments = 2
_m.angle_limit = 0.6109
ob_needlebough_006.parent = ob_pine_tree_001
ob_needlebough_006.location = (0.0, 0.0, 0.0)
_m = ob_needlebough_006.modifiers.new('Hand softened edges', 'BEVEL')
_m.width = 0.025
_m.width_pct = 0.025
_m.segments = 2
_m.angle_limit = 0.6109
ob_baretwig_012.parent = ob_pine_tree_001
ob_baretwig_012.location = (-0.1427, -0.1233, 4.12)
ob_baretwig_012.rotation_euler = (2.016, 4.389e-08, -0.8584)
_m = ob_baretwig_012.modifiers.new('Hand softened edges', 'BEVEL')
_m.width = 0.025
_m.width_pct = 0.025
_m.segments = 2
_m.angle_limit = 0.6109
ob_baretwig_013.parent = ob_pine_tree_001
ob_baretwig_013.location = (-0.03539, 0.1852, 4.12)
ob_baretwig_013.rotation_euler = (-1.126, -3.142, 0.1888)
_m = ob_baretwig_013.modifiers.new('Hand softened edges', 'BEVEL')
_m.width = 0.025
_m.width_pct = 0.025
_m.segments = 2
_m.angle_limit = 0.6109
ob_baretwig_014.parent = ob_pine_tree_001
ob_baretwig_014.location = (0.1781, -0.06197, 4.12)
ob_baretwig_014.rotation_euler = (2.016, -6.209e-08, 1.236)
_m = ob_baretwig_014.modifiers.new('Hand softened edges', 'BEVEL')
_m.width = 0.025
_m.width_pct = 0.025
_m.segments = 2
_m.angle_limit = 0.6109

# ---- collection membership
scene.collection.objects.link(ob_pine_tree_001)
scene.collection.objects.link(ob_pinetrunk_001)
scene.collection.objects.link(ob_rootflare)
scene.collection.objects.link(ob_rootflare_001)
scene.collection.objects.link(ob_needlebough_002)
scene.collection.objects.link(ob_baretwig)
scene.collection.objects.link(ob_baretwig_001)
scene.collection.objects.link(ob_baretwig_002)
scene.collection.objects.link(ob_needlebough_003)
scene.collection.objects.link(ob_baretwig_003)
scene.collection.objects.link(ob_baretwig_004)
scene.collection.objects.link(ob_baretwig_005)
scene.collection.objects.link(ob_needlebough_004)
scene.collection.objects.link(ob_baretwig_006)
scene.collection.objects.link(ob_baretwig_007)
scene.collection.objects.link(ob_baretwig_008)
scene.collection.objects.link(ob_needlebough_005)
scene.collection.objects.link(ob_baretwig_009)
scene.collection.objects.link(ob_baretwig_010)
scene.collection.objects.link(ob_baretwig_011)
scene.collection.objects.link(ob_needlebough_006)
scene.collection.objects.link(ob_baretwig_012)
scene.collection.objects.link(ob_baretwig_013)
scene.collection.objects.link(ob_baretwig_014)

# ---- scene / render settings (as saved in the file)
scene.frame_start = 1; scene.frame_end = 25; scene.frame_set(1)
scene.render.engine = 'BLENDER_EEVEE_NEXT'
scene.render.image_settings.exr_codec = 'NONE'
scene.render.fps = 30
scene.render.use_bake_clear = False
scene.render.bake_margin = 0
scene.render.bake_bias = 0.0
scene.render.bake_samples = 0
scene.render.simplify_subdivision_render = 0
scene.render.simplify_child_particles_render = 0.0
scene.render.compositor_device = 'GPU'
scene.eevee.use_volume_custom_range = False
scene.eevee.gtao_distance = 0.0
scene.eevee.use_fast_gi = False
scene.eevee.fast_gi_thickness_near = 0.1
scene.eevee.fast_gi_thickness_far = 0.0
scene.eevee.ray_tracing_options.screen_trace_thickness = 0.1
bpy.context.view_layer.update()

# ---- added for rendering (the .blend has no active camera and no usable light): camera, sun + grey world if the file has none
cam_auto = bpy.data.cameras.new('AutoCamera')
cam_auto.lens = 50.0
cam_auto.sensor_width = 36.0
cam_auto.clip_end = 1000.0
ob_auto_camera = bpy.data.objects.new('AutoCamera', cam_auto)
scene.collection.objects.link(ob_auto_camera)
ob_auto_camera.location = (5.81699, -6.98029, 7.23088)
ob_auto_camera.rotation_euler = (1.09748, -7.21219e-08, 0.694738)
scene.camera = ob_auto_camera
light_auto_sun = bpy.data.lights.new('AutoSun', 'SUN')
light_auto_sun.energy = 3.0
light_auto_sun.angle = 0.0523599
ob_auto_sun = bpy.data.objects.new('AutoSun', light_auto_sun)
scene.collection.objects.link(ob_auto_sun)
ob_auto_sun.rotation_euler = (0.872665, 0.174533, 0.523599)
if scene.world is None:
    world_auto = bpy.data.worlds.new('AutoWorld')
    world_auto.color = (0.3, 0.3, 0.3)
    scene.world = world_auto
bpy.context.view_layer.update()
